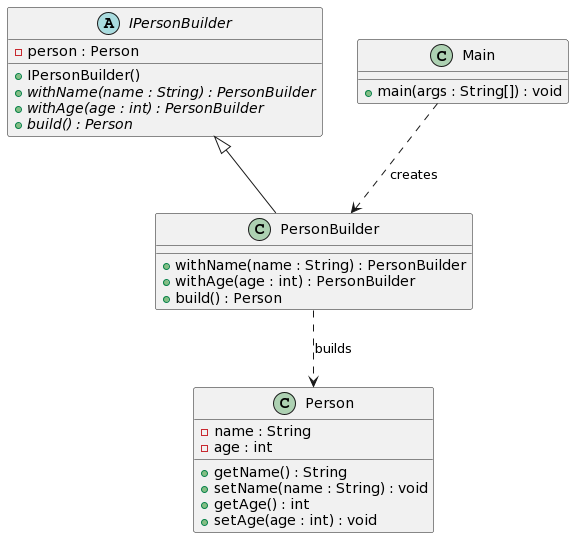

The diagram above was rendered by PlantUML. Its source (embedded in the PNG):
@startuml
class Person {
  -name : String
  -age : int
  +getName() : String
  +setName(name : String) : void
  +getAge() : int
  +setAge(age : int) : void
}

abstract class IPersonBuilder {
  -person : Person
  +IPersonBuilder()
  +{abstract} withName(name : String) : PersonBuilder
  +{abstract} withAge(age : int) : PersonBuilder
  +{abstract} build() : Person
}

class PersonBuilder extends IPersonBuilder {
  +withName(name : String) : PersonBuilder
  +withAge(age : int) : PersonBuilder
  +build() : Person
}

class Main {
  +main(args : String[]) : void
}

Main ..> PersonBuilder : creates
PersonBuilder ..> Person : builds
@enduml